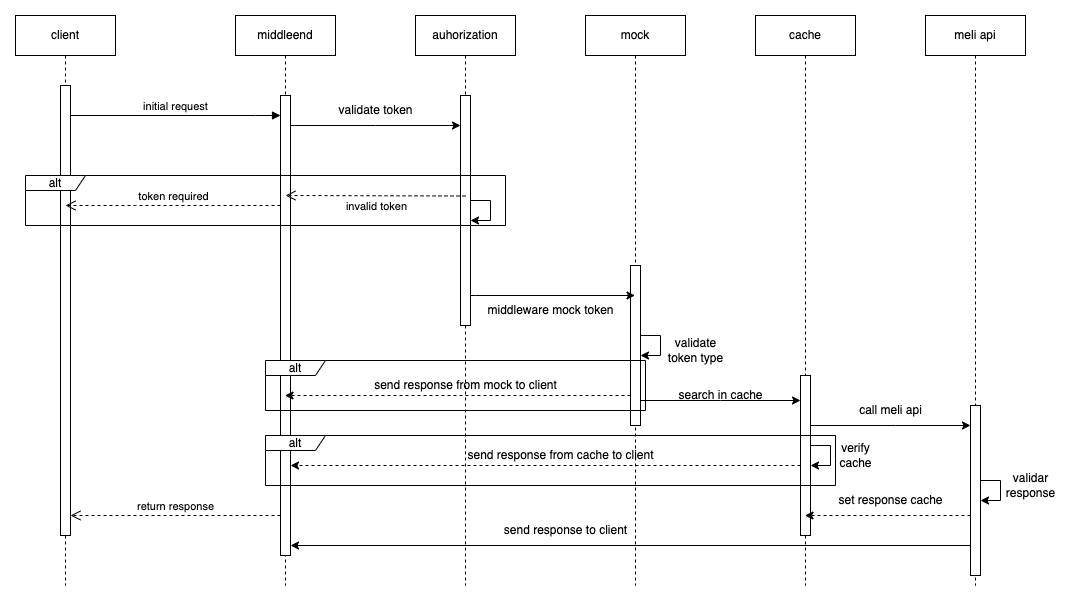

The diagram above was exported from draw.io. Its source (the exported page's mxGraphModel, read from the mxfile embedded in the PNG):
<mxGraphModel dx="1804" dy="648" grid="1" gridSize="10" guides="1" tooltips="1" connect="1" arrows="1" fold="1" page="1" pageScale="1" pageWidth="850" pageHeight="1100" math="0" shadow="0">
  <root>
    <mxCell id="0" />
    <mxCell id="1" parent="0" />
    <mxCell id="aM9ryv3xv72pqoxQDRHE-1" value="client" style="shape=umlLifeline;perimeter=lifelinePerimeter;whiteSpace=wrap;html=1;container=0;dropTarget=0;collapsible=0;recursiveResize=0;outlineConnect=0;portConstraint=eastwest;newEdgeStyle={&quot;edgeStyle&quot;:&quot;elbowEdgeStyle&quot;,&quot;elbow&quot;:&quot;vertical&quot;,&quot;curved&quot;:0,&quot;rounded&quot;:0};" parent="1" vertex="1">
      <mxGeometry x="-60" y="40" width="100" height="570" as="geometry" />
    </mxCell>
    <mxCell id="aM9ryv3xv72pqoxQDRHE-2" value="" style="html=1;points=[];perimeter=orthogonalPerimeter;outlineConnect=0;targetShapes=umlLifeline;portConstraint=eastwest;newEdgeStyle={&quot;edgeStyle&quot;:&quot;elbowEdgeStyle&quot;,&quot;elbow&quot;:&quot;vertical&quot;,&quot;curved&quot;:0,&quot;rounded&quot;:0};" parent="aM9ryv3xv72pqoxQDRHE-1" vertex="1">
      <mxGeometry x="45" y="70" width="10" height="450" as="geometry" />
    </mxCell>
    <mxCell id="aM9ryv3xv72pqoxQDRHE-5" value="middleend" style="shape=umlLifeline;perimeter=lifelinePerimeter;whiteSpace=wrap;html=1;container=0;dropTarget=0;collapsible=0;recursiveResize=0;outlineConnect=0;portConstraint=eastwest;newEdgeStyle={&quot;edgeStyle&quot;:&quot;elbowEdgeStyle&quot;,&quot;elbow&quot;:&quot;vertical&quot;,&quot;curved&quot;:0,&quot;rounded&quot;:0};" parent="1" vertex="1">
      <mxGeometry x="160" y="40" width="100" height="570" as="geometry" />
    </mxCell>
    <mxCell id="aM9ryv3xv72pqoxQDRHE-6" value="" style="html=1;points=[];perimeter=orthogonalPerimeter;outlineConnect=0;targetShapes=umlLifeline;portConstraint=eastwest;newEdgeStyle={&quot;edgeStyle&quot;:&quot;elbowEdgeStyle&quot;,&quot;elbow&quot;:&quot;vertical&quot;,&quot;curved&quot;:0,&quot;rounded&quot;:0};" parent="aM9ryv3xv72pqoxQDRHE-5" vertex="1">
      <mxGeometry x="45" y="80" width="10" height="460" as="geometry" />
    </mxCell>
    <mxCell id="aM9ryv3xv72pqoxQDRHE-7" value="initial request" style="html=1;verticalAlign=bottom;endArrow=block;edgeStyle=elbowEdgeStyle;elbow=vertical;curved=0;rounded=0;" parent="1" source="aM9ryv3xv72pqoxQDRHE-2" target="aM9ryv3xv72pqoxQDRHE-6" edge="1">
      <mxGeometry relative="1" as="geometry">
        <mxPoint x="195" y="130" as="sourcePoint" />
        <Array as="points">
          <mxPoint x="180" y="140" />
        </Array>
        <mxPoint as="offset" />
      </mxGeometry>
    </mxCell>
    <mxCell id="bhCqc17GkOwddQNdtpdh-1" value="cache" style="shape=umlLifeline;perimeter=lifelinePerimeter;whiteSpace=wrap;html=1;container=0;dropTarget=0;collapsible=0;recursiveResize=0;outlineConnect=0;portConstraint=eastwest;newEdgeStyle={&quot;edgeStyle&quot;:&quot;elbowEdgeStyle&quot;,&quot;elbow&quot;:&quot;vertical&quot;,&quot;curved&quot;:0,&quot;rounded&quot;:0};" vertex="1" parent="1">
      <mxGeometry x="680" y="40" width="100" height="570" as="geometry" />
    </mxCell>
    <mxCell id="bhCqc17GkOwddQNdtpdh-2" value="" style="html=1;points=[];perimeter=orthogonalPerimeter;outlineConnect=0;targetShapes=umlLifeline;portConstraint=eastwest;newEdgeStyle={&quot;edgeStyle&quot;:&quot;elbowEdgeStyle&quot;,&quot;elbow&quot;:&quot;vertical&quot;,&quot;curved&quot;:0,&quot;rounded&quot;:0};" vertex="1" parent="bhCqc17GkOwddQNdtpdh-1">
      <mxGeometry x="45" y="360" width="10" height="160" as="geometry" />
    </mxCell>
    <mxCell id="bhCqc17GkOwddQNdtpdh-33" style="edgeStyle=elbowEdgeStyle;rounded=0;orthogonalLoop=1;jettySize=auto;html=1;elbow=vertical;curved=0;" edge="1" parent="bhCqc17GkOwddQNdtpdh-1" source="bhCqc17GkOwddQNdtpdh-2" target="bhCqc17GkOwddQNdtpdh-2">
      <mxGeometry relative="1" as="geometry" />
    </mxCell>
    <mxCell id="bhCqc17GkOwddQNdtpdh-5" value="auhorization" style="shape=umlLifeline;perimeter=lifelinePerimeter;whiteSpace=wrap;html=1;container=0;dropTarget=0;collapsible=0;recursiveResize=0;outlineConnect=0;portConstraint=eastwest;newEdgeStyle={&quot;edgeStyle&quot;:&quot;elbowEdgeStyle&quot;,&quot;elbow&quot;:&quot;vertical&quot;,&quot;curved&quot;:0,&quot;rounded&quot;:0};" vertex="1" parent="1">
      <mxGeometry x="340" y="40" width="100" height="570" as="geometry" />
    </mxCell>
    <mxCell id="bhCqc17GkOwddQNdtpdh-6" value="" style="html=1;points=[];perimeter=orthogonalPerimeter;outlineConnect=0;targetShapes=umlLifeline;portConstraint=eastwest;newEdgeStyle={&quot;edgeStyle&quot;:&quot;elbowEdgeStyle&quot;,&quot;elbow&quot;:&quot;vertical&quot;,&quot;curved&quot;:0,&quot;rounded&quot;:0};" vertex="1" parent="bhCqc17GkOwddQNdtpdh-5">
      <mxGeometry x="45" y="80" width="10" height="230" as="geometry" />
    </mxCell>
    <mxCell id="bhCqc17GkOwddQNdtpdh-48" style="edgeStyle=elbowEdgeStyle;rounded=0;orthogonalLoop=1;jettySize=auto;html=1;elbow=vertical;curved=0;" edge="1" parent="bhCqc17GkOwddQNdtpdh-5" source="bhCqc17GkOwddQNdtpdh-6" target="bhCqc17GkOwddQNdtpdh-6">
      <mxGeometry relative="1" as="geometry" />
    </mxCell>
    <mxCell id="bhCqc17GkOwddQNdtpdh-7" value="meli api" style="shape=umlLifeline;perimeter=lifelinePerimeter;whiteSpace=wrap;html=1;container=0;dropTarget=0;collapsible=0;recursiveResize=0;outlineConnect=0;portConstraint=eastwest;newEdgeStyle={&quot;edgeStyle&quot;:&quot;elbowEdgeStyle&quot;,&quot;elbow&quot;:&quot;vertical&quot;,&quot;curved&quot;:0,&quot;rounded&quot;:0};" vertex="1" parent="1">
      <mxGeometry x="850" y="40" width="100" height="570" as="geometry" />
    </mxCell>
    <mxCell id="bhCqc17GkOwddQNdtpdh-8" value="" style="html=1;points=[];perimeter=orthogonalPerimeter;outlineConnect=0;targetShapes=umlLifeline;portConstraint=eastwest;newEdgeStyle={&quot;edgeStyle&quot;:&quot;elbowEdgeStyle&quot;,&quot;elbow&quot;:&quot;vertical&quot;,&quot;curved&quot;:0,&quot;rounded&quot;:0};" vertex="1" parent="bhCqc17GkOwddQNdtpdh-7">
      <mxGeometry x="45" y="390" width="10" height="170" as="geometry" />
    </mxCell>
    <mxCell id="bhCqc17GkOwddQNdtpdh-39" style="edgeStyle=elbowEdgeStyle;rounded=0;orthogonalLoop=1;jettySize=auto;html=1;elbow=vertical;curved=0;" edge="1" parent="bhCqc17GkOwddQNdtpdh-7" source="bhCqc17GkOwddQNdtpdh-8" target="bhCqc17GkOwddQNdtpdh-8">
      <mxGeometry relative="1" as="geometry" />
    </mxCell>
    <mxCell id="bhCqc17GkOwddQNdtpdh-9" value="mock" style="shape=umlLifeline;perimeter=lifelinePerimeter;whiteSpace=wrap;html=1;container=0;dropTarget=0;collapsible=0;recursiveResize=0;outlineConnect=0;portConstraint=eastwest;newEdgeStyle={&quot;edgeStyle&quot;:&quot;elbowEdgeStyle&quot;,&quot;elbow&quot;:&quot;vertical&quot;,&quot;curved&quot;:0,&quot;rounded&quot;:0};" vertex="1" parent="1">
      <mxGeometry x="510" y="40" width="100" height="570" as="geometry" />
    </mxCell>
    <mxCell id="bhCqc17GkOwddQNdtpdh-10" value="" style="html=1;points=[];perimeter=orthogonalPerimeter;outlineConnect=0;targetShapes=umlLifeline;portConstraint=eastwest;newEdgeStyle={&quot;edgeStyle&quot;:&quot;elbowEdgeStyle&quot;,&quot;elbow&quot;:&quot;vertical&quot;,&quot;curved&quot;:0,&quot;rounded&quot;:0};" vertex="1" parent="bhCqc17GkOwddQNdtpdh-9">
      <mxGeometry x="45" y="250" width="10" height="160" as="geometry" />
    </mxCell>
    <mxCell id="bhCqc17GkOwddQNdtpdh-25" style="edgeStyle=elbowEdgeStyle;rounded=0;orthogonalLoop=1;jettySize=auto;html=1;elbow=vertical;curved=0;" edge="1" parent="bhCqc17GkOwddQNdtpdh-9" source="bhCqc17GkOwddQNdtpdh-10" target="bhCqc17GkOwddQNdtpdh-10">
      <mxGeometry relative="1" as="geometry" />
    </mxCell>
    <mxCell id="bhCqc17GkOwddQNdtpdh-14" value="return response" style="html=1;verticalAlign=bottom;endArrow=open;dashed=1;endSize=8;edgeStyle=elbowEdgeStyle;elbow=vertical;curved=0;rounded=0;strokeWidth=1;" edge="1" parent="1" target="aM9ryv3xv72pqoxQDRHE-2">
      <mxGeometry x="0.125" relative="1" as="geometry">
        <mxPoint y="510" as="targetPoint" />
        <Array as="points">
          <mxPoint x="103" y="540" />
        </Array>
        <mxPoint x="205" y="510" as="sourcePoint" />
        <mxPoint as="offset" />
      </mxGeometry>
    </mxCell>
    <mxCell id="bhCqc17GkOwddQNdtpdh-15" style="edgeStyle=elbowEdgeStyle;rounded=0;orthogonalLoop=1;jettySize=auto;html=1;elbow=vertical;curved=0;" edge="1" parent="1" source="aM9ryv3xv72pqoxQDRHE-6" target="bhCqc17GkOwddQNdtpdh-6">
      <mxGeometry relative="1" as="geometry">
        <Array as="points">
          <mxPoint x="300" y="150" />
        </Array>
      </mxGeometry>
    </mxCell>
    <mxCell id="bhCqc17GkOwddQNdtpdh-18" value="alt" style="shape=umlFrame;whiteSpace=wrap;html=1;pointerEvents=0;width=60;height=15;" vertex="1" parent="1">
      <mxGeometry x="-50" y="200" width="480" height="50" as="geometry" />
    </mxCell>
    <mxCell id="bhCqc17GkOwddQNdtpdh-19" value="invalid token" style="html=1;verticalAlign=bottom;endArrow=open;dashed=1;endSize=8;edgeStyle=elbowEdgeStyle;elbow=vertical;curved=0;rounded=0;strokeWidth=1;" edge="1" parent="1">
      <mxGeometry x="0.0028" y="20" relative="1" as="geometry">
        <mxPoint x="210" y="220" as="targetPoint" />
        <Array as="points" />
        <mxPoint x="390" y="220.5" as="sourcePoint" />
        <mxPoint x="1" as="offset" />
      </mxGeometry>
    </mxCell>
    <mxCell id="bhCqc17GkOwddQNdtpdh-20" value="token required" style="html=1;verticalAlign=bottom;endArrow=open;dashed=1;endSize=8;edgeStyle=elbowEdgeStyle;elbow=vertical;curved=0;rounded=0;strokeWidth=1;" edge="1" parent="1" source="aM9ryv3xv72pqoxQDRHE-6">
      <mxGeometry x="-0.0028" relative="1" as="geometry">
        <mxPoint x="-10" y="230" as="targetPoint" />
        <Array as="points">
          <mxPoint x="60" y="230" />
        </Array>
        <mxPoint x="170" y="240" as="sourcePoint" />
        <mxPoint as="offset" />
      </mxGeometry>
    </mxCell>
    <mxCell id="bhCqc17GkOwddQNdtpdh-22" style="edgeStyle=elbowEdgeStyle;rounded=0;orthogonalLoop=1;jettySize=auto;html=1;elbow=vertical;curved=0;" edge="1" parent="1" source="bhCqc17GkOwddQNdtpdh-6" target="bhCqc17GkOwddQNdtpdh-9">
      <mxGeometry relative="1" as="geometry">
        <mxPoint x="390" y="350" as="sourcePoint" />
        <mxPoint x="540" y="360" as="targetPoint" />
        <Array as="points">
          <mxPoint x="400" y="320" />
        </Array>
      </mxGeometry>
    </mxCell>
    <mxCell id="bhCqc17GkOwddQNdtpdh-23" value="validate token" style="text;html=1;align=center;verticalAlign=middle;resizable=0;points=[];autosize=1;strokeColor=none;fillColor=none;" vertex="1" parent="1">
      <mxGeometry x="250" y="120" width="100" height="30" as="geometry" />
    </mxCell>
    <mxCell id="bhCqc17GkOwddQNdtpdh-24" value="middleware mock token" style="text;html=1;align=center;verticalAlign=middle;resizable=0;points=[];autosize=1;strokeColor=none;fillColor=none;" vertex="1" parent="1">
      <mxGeometry x="400" y="320" width="150" height="30" as="geometry" />
    </mxCell>
    <mxCell id="bhCqc17GkOwddQNdtpdh-26" value="validate &lt;br&gt;token type" style="text;html=1;align=center;verticalAlign=middle;resizable=0;points=[];autosize=1;strokeColor=none;fillColor=none;" vertex="1" parent="1">
      <mxGeometry x="580" y="355" width="80" height="40" as="geometry" />
    </mxCell>
    <mxCell id="bhCqc17GkOwddQNdtpdh-27" style="edgeStyle=elbowEdgeStyle;rounded=0;orthogonalLoop=1;jettySize=auto;html=1;elbow=vertical;curved=0;dashed=1;" edge="1" parent="1" source="bhCqc17GkOwddQNdtpdh-10" target="aM9ryv3xv72pqoxQDRHE-5">
      <mxGeometry relative="1" as="geometry">
        <Array as="points">
          <mxPoint x="408" y="420" />
        </Array>
      </mxGeometry>
    </mxCell>
    <mxCell id="bhCqc17GkOwddQNdtpdh-28" value="send response from mock to client" style="text;html=1;align=center;verticalAlign=middle;resizable=0;points=[];autosize=1;strokeColor=none;fillColor=none;" vertex="1" parent="1">
      <mxGeometry x="285" y="395" width="210" height="30" as="geometry" />
    </mxCell>
    <mxCell id="bhCqc17GkOwddQNdtpdh-30" value="search in cache" style="text;html=1;align=center;verticalAlign=middle;resizable=0;points=[];autosize=1;strokeColor=none;fillColor=none;" vertex="1" parent="1">
      <mxGeometry x="590" y="405" width="110" height="30" as="geometry" />
    </mxCell>
    <mxCell id="bhCqc17GkOwddQNdtpdh-32" style="edgeStyle=elbowEdgeStyle;rounded=0;orthogonalLoop=1;jettySize=auto;html=1;elbow=vertical;curved=0;" edge="1" parent="1" source="bhCqc17GkOwddQNdtpdh-10" target="bhCqc17GkOwddQNdtpdh-2">
      <mxGeometry relative="1" as="geometry" />
    </mxCell>
    <mxCell id="bhCqc17GkOwddQNdtpdh-34" value="verify&lt;br&gt;cache" style="text;html=1;align=center;verticalAlign=middle;resizable=0;points=[];autosize=1;strokeColor=none;fillColor=none;" vertex="1" parent="1">
      <mxGeometry x="750" y="460" width="60" height="40" as="geometry" />
    </mxCell>
    <mxCell id="bhCqc17GkOwddQNdtpdh-35" style="edgeStyle=elbowEdgeStyle;rounded=0;orthogonalLoop=1;jettySize=auto;html=1;elbow=vertical;curved=0;" edge="1" parent="1" source="bhCqc17GkOwddQNdtpdh-2" target="bhCqc17GkOwddQNdtpdh-8">
      <mxGeometry relative="1" as="geometry">
        <Array as="points">
          <mxPoint x="820" y="450" />
        </Array>
      </mxGeometry>
    </mxCell>
    <mxCell id="bhCqc17GkOwddQNdtpdh-36" style="edgeStyle=elbowEdgeStyle;rounded=0;orthogonalLoop=1;jettySize=auto;html=1;elbow=vertical;curved=0;dashed=1;" edge="1" parent="1" source="bhCqc17GkOwddQNdtpdh-8" target="bhCqc17GkOwddQNdtpdh-1">
      <mxGeometry relative="1" as="geometry">
        <Array as="points">
          <mxPoint x="840" y="540" />
        </Array>
      </mxGeometry>
    </mxCell>
    <mxCell id="bhCqc17GkOwddQNdtpdh-37" style="edgeStyle=elbowEdgeStyle;rounded=0;orthogonalLoop=1;jettySize=auto;html=1;elbow=vertical;curved=0;" edge="1" parent="1" source="bhCqc17GkOwddQNdtpdh-8" target="aM9ryv3xv72pqoxQDRHE-6">
      <mxGeometry relative="1" as="geometry">
        <Array as="points">
          <mxPoint x="560" y="570" />
        </Array>
      </mxGeometry>
    </mxCell>
    <mxCell id="bhCqc17GkOwddQNdtpdh-38" value="call meli api" style="text;html=1;align=center;verticalAlign=middle;resizable=0;points=[];autosize=1;strokeColor=none;fillColor=none;" vertex="1" parent="1">
      <mxGeometry x="770" y="420" width="90" height="30" as="geometry" />
    </mxCell>
    <mxCell id="bhCqc17GkOwddQNdtpdh-40" value="validar &lt;br&gt;response" style="text;html=1;align=center;verticalAlign=middle;resizable=0;points=[];autosize=1;strokeColor=none;fillColor=none;" vertex="1" parent="1">
      <mxGeometry x="920" y="490" width="70" height="40" as="geometry" />
    </mxCell>
    <mxCell id="bhCqc17GkOwddQNdtpdh-41" value="set response cache" style="text;html=1;align=center;verticalAlign=middle;resizable=0;points=[];autosize=1;strokeColor=none;fillColor=none;" vertex="1" parent="1">
      <mxGeometry x="750" y="510" width="130" height="30" as="geometry" />
    </mxCell>
    <mxCell id="bhCqc17GkOwddQNdtpdh-42" value="send response to client" style="text;html=1;align=center;verticalAlign=middle;resizable=0;points=[];autosize=1;strokeColor=none;fillColor=none;" vertex="1" parent="1">
      <mxGeometry x="415" y="540" width="150" height="30" as="geometry" />
    </mxCell>
    <mxCell id="bhCqc17GkOwddQNdtpdh-43" value="alt" style="shape=umlFrame;whiteSpace=wrap;html=1;pointerEvents=0;width=60;height=15;" vertex="1" parent="1">
      <mxGeometry x="190" y="385" width="380" height="50" as="geometry" />
    </mxCell>
    <mxCell id="bhCqc17GkOwddQNdtpdh-44" value="alt" style="shape=umlFrame;whiteSpace=wrap;html=1;pointerEvents=0;width=60;height=15;" vertex="1" parent="1">
      <mxGeometry x="190" y="460" width="570" height="50" as="geometry" />
    </mxCell>
    <mxCell id="bhCqc17GkOwddQNdtpdh-45" style="edgeStyle=elbowEdgeStyle;rounded=0;orthogonalLoop=1;jettySize=auto;html=1;elbow=vertical;curved=0;dashed=1;" edge="1" parent="1" source="bhCqc17GkOwddQNdtpdh-2" target="aM9ryv3xv72pqoxQDRHE-6">
      <mxGeometry relative="1" as="geometry">
        <Array as="points">
          <mxPoint x="470" y="490" />
        </Array>
      </mxGeometry>
    </mxCell>
    <mxCell id="bhCqc17GkOwddQNdtpdh-46" value="send response from cache to client" style="text;html=1;align=center;verticalAlign=middle;resizable=0;points=[];autosize=1;strokeColor=none;fillColor=none;" vertex="1" parent="1">
      <mxGeometry x="380" y="465" width="210" height="30" as="geometry" />
    </mxCell>
  </root>
</mxGraphModel>